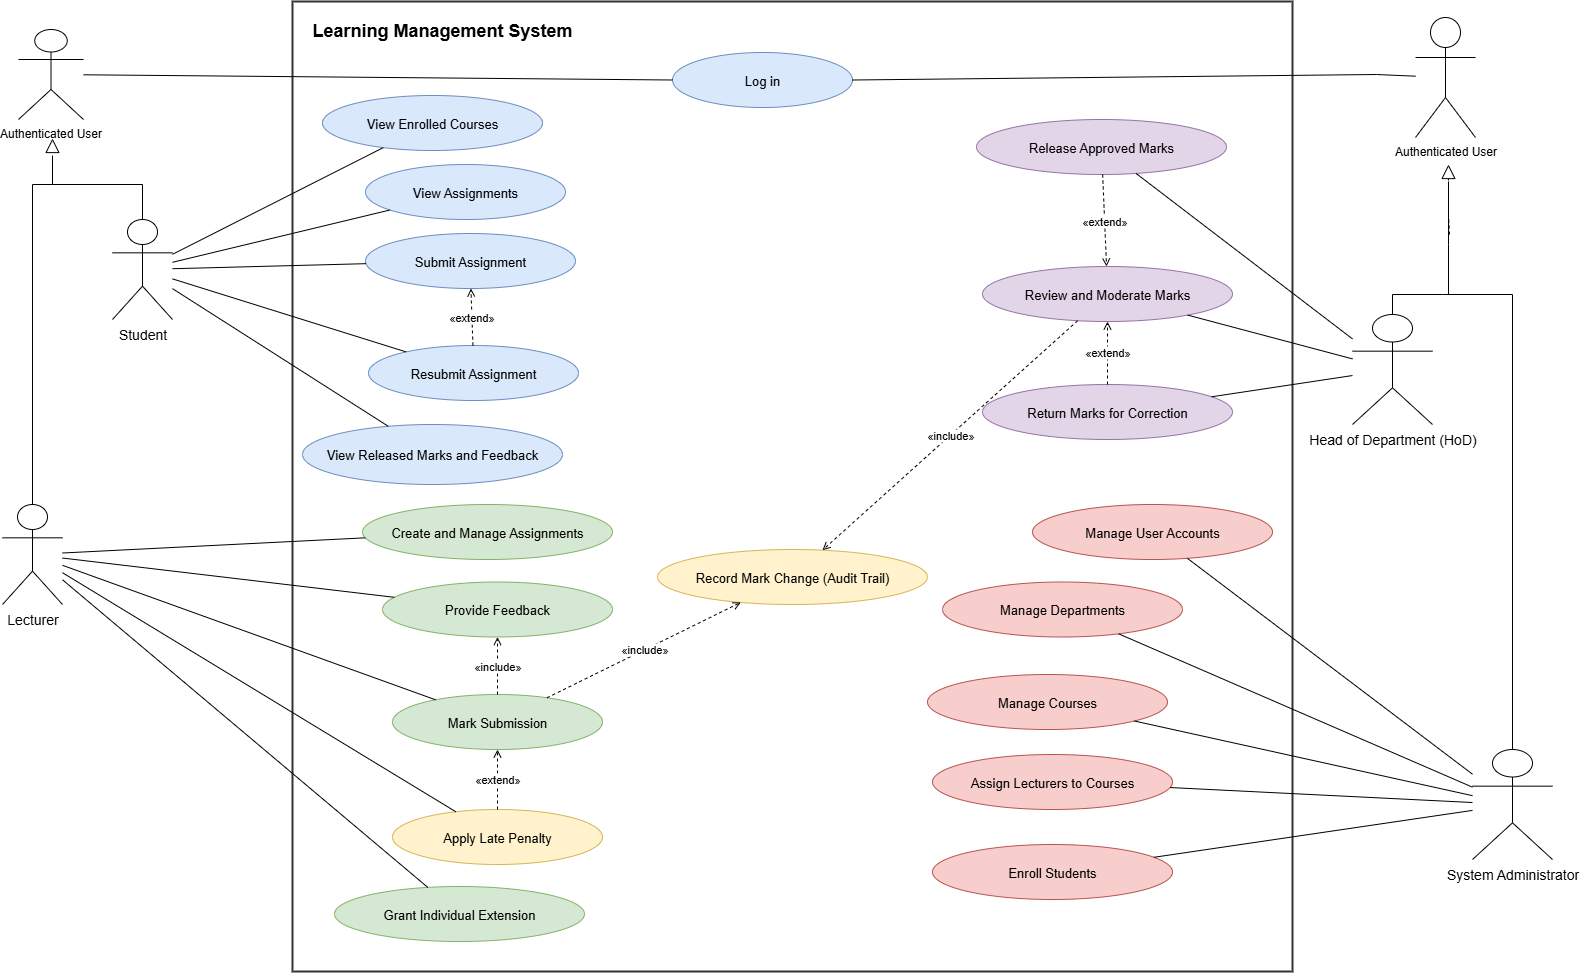

The diagram above was exported from draw.io. Its source (the exported page's mxGraphModel, read from the mxfile embedded in the PNG):
<mxGraphModel dx="1708" dy="860" grid="0" gridSize="10" guides="1" tooltips="1" connect="1" arrows="1" fold="1" page="1" pageScale="1" pageWidth="1600" pageHeight="1100" math="0" shadow="0">
  <root>
    <mxCell id="0" />
    <mxCell id="1" parent="0" />
    <mxCell id="boundary" value="Learning Management System&amp;nbsp; &amp;nbsp; &amp;nbsp; &amp;nbsp; &amp;nbsp; &amp;nbsp; &amp;nbsp; &amp;nbsp; &amp;nbsp; &amp;nbsp; &amp;nbsp; &amp;nbsp; &amp;nbsp; &amp;nbsp; &amp;nbsp; &amp;nbsp; &amp;nbsp; &amp;nbsp; &amp;nbsp; &amp;nbsp; &amp;nbsp; &amp;nbsp; &amp;nbsp; &amp;nbsp; &amp;nbsp; &amp;nbsp; &amp;nbsp; &amp;nbsp; &amp;nbsp; &amp;nbsp; &amp;nbsp; &amp;nbsp; &amp;nbsp; &amp;nbsp; &amp;nbsp; &amp;nbsp; &amp;nbsp; &amp;nbsp; &amp;nbsp; &amp;nbsp; &amp;nbsp; &amp;nbsp; &amp;nbsp; &amp;nbsp; &amp;nbsp; &amp;nbsp; &amp;nbsp; &amp;nbsp; &amp;nbsp; &amp;nbsp; &amp;nbsp; &amp;nbsp; &amp;nbsp; &amp;nbsp; &amp;nbsp; &amp;nbsp; &amp;nbsp; &amp;nbsp; &amp;nbsp; &amp;nbsp; &amp;nbsp; &amp;nbsp; &amp;nbsp; &amp;nbsp; &amp;nbsp; &amp;nbsp; &amp;nbsp; &amp;nbsp; &amp;nbsp; &amp;nbsp;&amp;nbsp;" style="rounded=0;whiteSpace=wrap;html=1;fillColor=none;strokeColor=#333333;strokeWidth=2;fontStyle=1;fontSize=18;verticalAlign=top;spacingTop=12;" parent="1" vertex="1">
      <mxGeometry x="300" y="47" width="1000" height="970" as="geometry" />
    </mxCell>
    <mxCell id="student" value="Student" style="shape=umlActor;verticalLabelPosition=bottom;verticalAlign=top;html=1;outlineConnect=0;fontSize=14;" parent="1" vertex="1">
      <mxGeometry x="120" y="265" width="60" height="100" as="geometry" />
    </mxCell>
    <mxCell id="lecturer" value="Lecturer" style="shape=umlActor;verticalLabelPosition=bottom;verticalAlign=top;html=1;outlineConnect=0;fontSize=14;" parent="1" vertex="1">
      <mxGeometry x="10" y="550" width="60" height="100" as="geometry" />
    </mxCell>
    <mxCell id="hod" value="Head of Department (HoD)" style="shape=umlActor;verticalLabelPosition=bottom;verticalAlign=top;html=1;outlineConnect=0;fontSize=14;" parent="1" vertex="1">
      <mxGeometry x="1360" y="360" width="80" height="110" as="geometry" />
    </mxCell>
    <mxCell id="admin" value="System Administrator" style="shape=umlActor;verticalLabelPosition=bottom;verticalAlign=top;html=1;outlineConnect=0;fontSize=14;" parent="1" vertex="1">
      <mxGeometry x="1480" y="795" width="80" height="110" as="geometry" />
    </mxCell>
    <mxCell id="login" value="Log in" style="ellipse;whiteSpace=wrap;html=1;aspect=fixed;fillColor=#dae8fc;strokeColor=#6c8ebf;fontSize=13;" parent="1" vertex="1">
      <mxGeometry x="680" y="98" width="180" height="55" as="geometry" />
    </mxCell>
    <mxCell id="viewcourses" value="View Enrolled Courses" style="ellipse;whiteSpace=wrap;html=1;fillColor=#dae8fc;strokeColor=#6c8ebf;fontSize=13;" parent="1" vertex="1">
      <mxGeometry x="330" y="141" width="220" height="55" as="geometry" />
    </mxCell>
    <mxCell id="viewassign" value="View Assignments" style="ellipse;whiteSpace=wrap;html=1;fillColor=#dae8fc;strokeColor=#6c8ebf;fontSize=13;" parent="1" vertex="1">
      <mxGeometry x="373" y="210" width="200" height="55" as="geometry" />
    </mxCell>
    <mxCell id="submit" value="Submit Assignment" style="ellipse;whiteSpace=wrap;html=1;fillColor=#dae8fc;strokeColor=#6c8ebf;fontSize=13;" parent="1" vertex="1">
      <mxGeometry x="373" y="279" width="210" height="55" as="geometry" />
    </mxCell>
    <mxCell id="resubmit" value="Resubmit Assignment" style="ellipse;whiteSpace=wrap;html=1;fillColor=#dae8fc;strokeColor=#6c8ebf;fontSize=13;" parent="1" vertex="1">
      <mxGeometry x="376" y="391" width="210" height="55" as="geometry" />
    </mxCell>
    <mxCell id="results" value="View Released Marks and Feedback" style="ellipse;whiteSpace=wrap;html=1;fillColor=#dae8fc;strokeColor=#6c8ebf;fontSize=13;" parent="1" vertex="1">
      <mxGeometry x="310" y="470" width="260" height="60" as="geometry" />
    </mxCell>
    <mxCell id="manageassign" value="Create and Manage Assignments" style="ellipse;whiteSpace=wrap;html=1;fillColor=#d5e8d4;strokeColor=#82b366;fontSize=13;" parent="1" vertex="1">
      <mxGeometry x="370" y="550" width="250" height="55" as="geometry" />
    </mxCell>
    <mxCell id="extension" value="Grant Individual Extension" style="ellipse;whiteSpace=wrap;html=1;fillColor=#d5e8d4;strokeColor=#82b366;fontSize=13;" parent="1" vertex="1">
      <mxGeometry x="342" y="932" width="250" height="55" as="geometry" />
    </mxCell>
    <mxCell id="mark" value="Mark Submission" style="ellipse;whiteSpace=wrap;html=1;fillColor=#d5e8d4;strokeColor=#82b366;fontSize=13;" parent="1" vertex="1">
      <mxGeometry x="400" y="740" width="210" height="55" as="geometry" />
    </mxCell>
    <mxCell id="feedback" value="Provide Feedback" style="ellipse;whiteSpace=wrap;html=1;fillColor=#d5e8d4;strokeColor=#82b366;fontSize=13;" parent="1" vertex="1">
      <mxGeometry x="390" y="627.5" width="230" height="55" as="geometry" />
    </mxCell>
    <mxCell id="penalty" value="Apply Late Penalty" style="ellipse;whiteSpace=wrap;html=1;fillColor=#fff2cc;strokeColor=#d6b656;fontSize=13;" parent="1" vertex="1">
      <mxGeometry x="400" y="855" width="210" height="55" as="geometry" />
    </mxCell>
    <mxCell id="audit" value="Record Mark Change (Audit Trail)" style="ellipse;whiteSpace=wrap;html=1;fillColor=#fff2cc;strokeColor=#d6b656;fontSize=13;" parent="1" vertex="1">
      <mxGeometry x="665" y="595" width="270" height="55" as="geometry" />
    </mxCell>
    <mxCell id="moderate" value="Review and Moderate Marks" style="ellipse;whiteSpace=wrap;html=1;fillColor=#e1d5e7;strokeColor=#9673a6;fontSize=13;" parent="1" vertex="1">
      <mxGeometry x="990" y="312" width="250" height="55" as="geometry" />
    </mxCell>
    <mxCell id="return" value="Return Marks for Correction" style="ellipse;whiteSpace=wrap;html=1;fillColor=#e1d5e7;strokeColor=#9673a6;fontSize=13;" parent="1" vertex="1">
      <mxGeometry x="990" y="430" width="250" height="55" as="geometry" />
    </mxCell>
    <mxCell id="release" value="Release Approved Marks" style="ellipse;whiteSpace=wrap;html=1;fillColor=#e1d5e7;strokeColor=#9673a6;fontSize=13;" parent="1" vertex="1">
      <mxGeometry x="984" y="165" width="250" height="55" as="geometry" />
    </mxCell>
    <mxCell id="accounts" value="Manage User Accounts" style="ellipse;whiteSpace=wrap;html=1;fillColor=#f8cecc;strokeColor=#b85450;fontSize=13;" parent="1" vertex="1">
      <mxGeometry x="1040" y="550" width="240" height="55" as="geometry" />
    </mxCell>
    <mxCell id="departments" value="Manage Departments" style="ellipse;whiteSpace=wrap;html=1;fillColor=#f8cecc;strokeColor=#b85450;fontSize=13;" parent="1" vertex="1">
      <mxGeometry x="950" y="627.5" width="240" height="55" as="geometry" />
    </mxCell>
    <mxCell id="courses" value="Manage Courses" style="ellipse;whiteSpace=wrap;html=1;fillColor=#f8cecc;strokeColor=#b85450;fontSize=13;" parent="1" vertex="1">
      <mxGeometry x="935" y="720" width="240" height="55" as="geometry" />
    </mxCell>
    <mxCell id="assignlect" value="Assign Lecturers to Courses" style="ellipse;whiteSpace=wrap;html=1;fillColor=#f8cecc;strokeColor=#b85450;fontSize=13;" parent="1" vertex="1">
      <mxGeometry x="940" y="800" width="240" height="55" as="geometry" />
    </mxCell>
    <mxCell id="enrol" value="Enroll Students" style="ellipse;whiteSpace=wrap;html=1;fillColor=#f8cecc;strokeColor=#b85450;fontSize=13;" parent="1" vertex="1">
      <mxGeometry x="940" y="890" width="240" height="55" as="geometry" />
    </mxCell>
    <mxCell id="a1" style="endArrow=none;html=1;rounded=0;" parent="1" source="student" target="viewcourses" edge="1">
      <mxGeometry relative="1" as="geometry" />
    </mxCell>
    <mxCell id="a2" style="endArrow=none;html=1;rounded=0;" parent="1" source="student" target="viewassign" edge="1">
      <mxGeometry relative="1" as="geometry" />
    </mxCell>
    <mxCell id="a3" style="endArrow=none;html=1;rounded=0;" parent="1" source="student" target="submit" edge="1">
      <mxGeometry relative="1" as="geometry" />
    </mxCell>
    <mxCell id="a4" style="endArrow=none;html=1;rounded=0;" parent="1" source="student" target="resubmit" edge="1">
      <mxGeometry relative="1" as="geometry" />
    </mxCell>
    <mxCell id="a5" style="endArrow=none;html=1;rounded=0;" parent="1" source="student" target="results" edge="1">
      <mxGeometry relative="1" as="geometry" />
    </mxCell>
    <mxCell id="a6" style="endArrow=none;html=1;rounded=0;" parent="1" source="lecturer" target="manageassign" edge="1">
      <mxGeometry relative="1" as="geometry" />
    </mxCell>
    <mxCell id="a7" style="endArrow=none;html=1;rounded=0;" parent="1" source="lecturer" target="extension" edge="1">
      <mxGeometry relative="1" as="geometry" />
    </mxCell>
    <mxCell id="a8" style="endArrow=none;html=1;rounded=0;" parent="1" source="lecturer" target="mark" edge="1">
      <mxGeometry relative="1" as="geometry" />
    </mxCell>
    <mxCell id="a9" style="endArrow=none;html=1;rounded=0;" parent="1" source="lecturer" target="feedback" edge="1">
      <mxGeometry relative="1" as="geometry" />
    </mxCell>
    <mxCell id="a10" style="endArrow=none;html=1;rounded=0;" parent="1" source="lecturer" target="penalty" edge="1">
      <mxGeometry relative="1" as="geometry" />
    </mxCell>
    <mxCell id="a11" style="endArrow=none;html=1;rounded=0;" parent="1" source="hod" target="moderate" edge="1">
      <mxGeometry relative="1" as="geometry" />
    </mxCell>
    <mxCell id="a12" style="endArrow=none;html=1;rounded=0;" parent="1" source="hod" target="release" edge="1">
      <mxGeometry relative="1" as="geometry" />
    </mxCell>
    <mxCell id="a13" style="endArrow=none;html=1;rounded=0;" parent="1" source="hod" target="return" edge="1">
      <mxGeometry relative="1" as="geometry" />
    </mxCell>
    <mxCell id="a14" style="endArrow=none;html=1;rounded=0;" parent="1" source="admin" target="accounts" edge="1">
      <mxGeometry relative="1" as="geometry" />
    </mxCell>
    <mxCell id="a15" style="endArrow=none;html=1;rounded=0;" parent="1" source="admin" target="departments" edge="1">
      <mxGeometry relative="1" as="geometry" />
    </mxCell>
    <mxCell id="a16" style="endArrow=none;html=1;rounded=0;" parent="1" source="admin" target="courses" edge="1">
      <mxGeometry relative="1" as="geometry" />
    </mxCell>
    <mxCell id="a17" style="endArrow=none;html=1;rounded=0;" parent="1" source="admin" target="assignlect" edge="1">
      <mxGeometry relative="1" as="geometry" />
    </mxCell>
    <mxCell id="a18" style="endArrow=none;html=1;rounded=0;" parent="1" source="admin" target="enrol" edge="1">
      <mxGeometry relative="1" as="geometry" />
    </mxCell>
    <mxCell id="r2" value="«extend»" style="dashed=1;endArrow=open;endFill=0;html=1;fontSize=11;labelBackgroundColor=#ffffff;" parent="1" source="resubmit" target="submit" edge="1">
      <mxGeometry relative="1" as="geometry" />
    </mxCell>
    <mxCell id="r3" value="«include»" style="dashed=1;endArrow=open;endFill=0;html=1;fontSize=11;labelBackgroundColor=#ffffff;" parent="1" source="mark" target="feedback" edge="1">
      <mxGeometry relative="1" as="geometry" />
    </mxCell>
    <mxCell id="r4" value="«include»" style="dashed=1;endArrow=open;endFill=0;html=1;fontSize=11;labelBackgroundColor=#ffffff;" parent="1" source="mark" target="audit" edge="1">
      <mxGeometry relative="1" as="geometry" />
    </mxCell>
    <mxCell id="r5" value="«extend»" style="dashed=1;endArrow=open;endFill=0;html=1;fontSize=11;labelBackgroundColor=#ffffff;" parent="1" source="penalty" target="mark" edge="1">
      <mxGeometry relative="1" as="geometry" />
    </mxCell>
    <mxCell id="r6" value="«include»" style="dashed=1;endArrow=open;endFill=0;html=1;fontSize=11;labelBackgroundColor=#ffffff;" parent="1" source="moderate" target="audit" edge="1">
      <mxGeometry relative="1" as="geometry" />
    </mxCell>
    <mxCell id="r7" value="«extend»" style="dashed=1;endArrow=open;endFill=0;html=1;fontSize=11;labelBackgroundColor=#ffffff;" parent="1" source="release" target="moderate" edge="1">
      <mxGeometry relative="1" as="geometry" />
    </mxCell>
    <mxCell id="r8" value="«extend»" style="dashed=1;endArrow=open;endFill=0;html=1;fontSize=11;labelBackgroundColor=#ffffff;" parent="1" source="return" target="moderate" edge="1">
      <mxGeometry relative="1" as="geometry" />
    </mxCell>
    <mxCell id="27C3FZ67Me5knUoc7bbx-7" value="Authenticated User" style="shape=umlActor;verticalLabelPosition=bottom;verticalAlign=top;html=1;outlineConnect=0;" vertex="1" parent="1">
      <mxGeometry x="26" y="75" width="65" height="90" as="geometry" />
    </mxCell>
    <mxCell id="27C3FZ67Me5knUoc7bbx-15" value="" style="endArrow=none;html=1;rounded=0;exitX=0.5;exitY=0;exitDx=0;exitDy=0;exitPerimeter=0;" edge="1" parent="1" source="lecturer">
      <mxGeometry width="50" height="50" relative="1" as="geometry">
        <mxPoint x="40" y="530" as="sourcePoint" />
        <mxPoint x="60" y="203" as="targetPoint" />
        <Array as="points">
          <mxPoint x="40" y="230" />
          <mxPoint x="60" y="230" />
        </Array>
      </mxGeometry>
    </mxCell>
    <mxCell id="27C3FZ67Me5knUoc7bbx-18" value="" style="endArrow=none;html=1;rounded=0;exitX=0.5;exitY=0;exitDx=0;exitDy=0;exitPerimeter=0;" edge="1" parent="1" source="student">
      <mxGeometry width="50" height="50" relative="1" as="geometry">
        <mxPoint x="150" y="250" as="sourcePoint" />
        <mxPoint x="60" y="230" as="targetPoint" />
        <Array as="points">
          <mxPoint x="150" y="230" />
        </Array>
      </mxGeometry>
    </mxCell>
    <mxCell id="27C3FZ67Me5knUoc7bbx-21" value="" style="endArrow=none;html=1;rounded=0;" edge="1" parent="1">
      <mxGeometry width="50" height="50" relative="1" as="geometry">
        <mxPoint x="1456" y="227" as="sourcePoint" />
        <mxPoint x="1456" y="340" as="targetPoint" />
        <Array as="points">
          <mxPoint x="1456" y="290" />
        </Array>
      </mxGeometry>
    </mxCell>
    <mxCell id="27C3FZ67Me5knUoc7bbx-22" value="" style="endArrow=none;html=1;rounded=0;exitX=1;exitY=0.5;exitDx=0;exitDy=0;" edge="1" parent="1" source="login" target="27C3FZ67Me5knUoc7bbx-9">
      <mxGeometry width="50" height="50" relative="1" as="geometry">
        <mxPoint x="920" y="410" as="sourcePoint" />
        <mxPoint x="1402" y="120" as="targetPoint" />
        <Array as="points">
          <mxPoint x="1384" y="120" />
        </Array>
      </mxGeometry>
    </mxCell>
    <mxCell id="27C3FZ67Me5knUoc7bbx-23" value="" style="endArrow=none;html=1;rounded=0;entryX=0;entryY=0.5;entryDx=0;entryDy=0;" edge="1" parent="1" source="27C3FZ67Me5knUoc7bbx-7" target="login">
      <mxGeometry width="50" height="50" relative="1" as="geometry">
        <mxPoint x="80" y="70" as="sourcePoint" />
        <mxPoint x="645" y="70" as="targetPoint" />
        <Array as="points" />
      </mxGeometry>
    </mxCell>
    <mxCell id="27C3FZ67Me5knUoc7bbx-26" value="" style="endArrow=none;html=1;rounded=0;exitX=0.5;exitY=0;exitDx=0;exitDy=0;exitPerimeter=0;" edge="1" parent="1" source="hod">
      <mxGeometry width="50" height="50" relative="1" as="geometry">
        <mxPoint x="1450" y="380" as="sourcePoint" />
        <mxPoint x="1450" y="340" as="targetPoint" />
        <Array as="points">
          <mxPoint x="1400" y="340" />
        </Array>
      </mxGeometry>
    </mxCell>
    <mxCell id="27C3FZ67Me5knUoc7bbx-27" value="" style="endArrow=none;html=1;rounded=0;entryX=0.5;entryY=0;entryDx=0;entryDy=0;entryPerimeter=0;" edge="1" parent="1" target="admin">
      <mxGeometry width="50" height="50" relative="1" as="geometry">
        <mxPoint x="1450" y="340" as="sourcePoint" />
        <mxPoint x="2065" y="550" as="targetPoint" />
        <Array as="points">
          <mxPoint x="1520" y="340" />
        </Array>
      </mxGeometry>
    </mxCell>
    <mxCell id="27C3FZ67Me5knUoc7bbx-28" value="" style="endArrow=block;dashed=1;endFill=0;endSize=12;html=1;rounded=0;" edge="1" parent="1">
      <mxGeometry width="160" relative="1" as="geometry">
        <mxPoint x="60" y="222" as="sourcePoint" />
        <mxPoint x="60" y="184" as="targetPoint" />
        <Array as="points" />
      </mxGeometry>
    </mxCell>
    <mxCell id="27C3FZ67Me5knUoc7bbx-29" value="" style="endArrow=block;dashed=1;endFill=0;endSize=12;html=1;rounded=0;" edge="1" parent="1">
      <mxGeometry width="160" relative="1" as="geometry">
        <mxPoint x="1457" y="280" as="sourcePoint" />
        <mxPoint x="1456" y="210" as="targetPoint" />
        <Array as="points">
          <mxPoint x="1456" y="261" />
        </Array>
      </mxGeometry>
    </mxCell>
    <mxCell id="27C3FZ67Me5knUoc7bbx-9" value="Authenticated User" style="shape=umlActor;verticalLabelPosition=bottom;verticalAlign=top;html=1;outlineConnect=0;" vertex="1" parent="1">
      <mxGeometry x="1423" y="63" width="60" height="120" as="geometry" />
    </mxCell>
  </root>
</mxGraphModel>